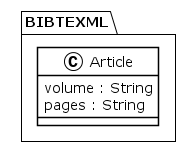

The diagram above was rendered by PlantUML. Its source (embedded in the PNG):
@startuml
!theme plain
package BIBTEXML {
class Article {
	 volume : String
	 pages : String
}
}
@enduml